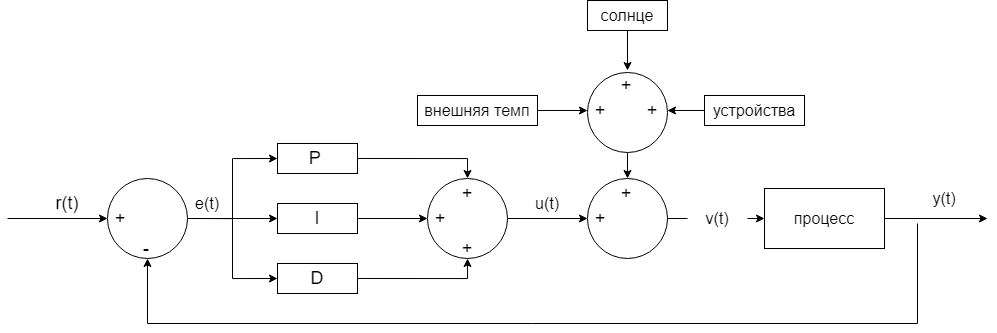

The diagram above was exported from draw.io. Its source (the exported page's mxGraphModel, read from the mxfile embedded in the PNG):
<mxGraphModel dx="1157" dy="1744" grid="1" gridSize="10" guides="1" tooltips="1" connect="1" arrows="1" fold="1" page="1" pageScale="1" pageWidth="827" pageHeight="1169" math="0" shadow="0">
  <root>
    <mxCell id="0" />
    <mxCell id="1" parent="0" />
    <mxCell id="aZbx0dmhXVfK9Xd6kCza-10" style="edgeStyle=orthogonalEdgeStyle;rounded=0;orthogonalLoop=1;jettySize=auto;html=1;exitX=1;exitY=0.5;exitDx=0;exitDy=0;entryX=0;entryY=0.5;entryDx=0;entryDy=0;fontSize=18;" edge="1" parent="1" source="aZbx0dmhXVfK9Xd6kCza-1" target="aZbx0dmhXVfK9Xd6kCza-5">
      <mxGeometry relative="1" as="geometry" />
    </mxCell>
    <mxCell id="aZbx0dmhXVfK9Xd6kCza-11" style="edgeStyle=orthogonalEdgeStyle;rounded=0;orthogonalLoop=1;jettySize=auto;html=1;exitX=1;exitY=0.5;exitDx=0;exitDy=0;entryX=0;entryY=0.5;entryDx=0;entryDy=0;fontSize=18;" edge="1" parent="1" source="aZbx0dmhXVfK9Xd6kCza-1" target="aZbx0dmhXVfK9Xd6kCza-8">
      <mxGeometry relative="1" as="geometry" />
    </mxCell>
    <mxCell id="aZbx0dmhXVfK9Xd6kCza-12" style="edgeStyle=orthogonalEdgeStyle;rounded=0;orthogonalLoop=1;jettySize=auto;html=1;exitX=1;exitY=0.5;exitDx=0;exitDy=0;entryX=0;entryY=0.5;entryDx=0;entryDy=0;fontSize=18;" edge="1" parent="1" source="aZbx0dmhXVfK9Xd6kCza-1" target="aZbx0dmhXVfK9Xd6kCza-9">
      <mxGeometry relative="1" as="geometry" />
    </mxCell>
    <mxCell id="aZbx0dmhXVfK9Xd6kCza-1" value="" style="ellipse;whiteSpace=wrap;html=1;aspect=fixed;fontSize=18;" vertex="1" parent="1">
      <mxGeometry x="230" y="175" width="80" height="80" as="geometry" />
    </mxCell>
    <mxCell id="aZbx0dmhXVfK9Xd6kCza-2" value="" style="endArrow=classic;html=1;rounded=0;fontSize=18;entryX=0;entryY=0.5;entryDx=0;entryDy=0;" edge="1" parent="1" target="aZbx0dmhXVfK9Xd6kCza-1">
      <mxGeometry width="50" height="50" relative="1" as="geometry">
        <mxPoint x="130" y="215" as="sourcePoint" />
        <mxPoint x="120" y="215" as="targetPoint" />
      </mxGeometry>
    </mxCell>
    <mxCell id="aZbx0dmhXVfK9Xd6kCza-3" value="r(t)" style="text;html=1;strokeColor=none;fillColor=none;align=center;verticalAlign=middle;whiteSpace=wrap;rounded=0;fontSize=18;" vertex="1" parent="1">
      <mxGeometry x="160" y="185" width="60" height="30" as="geometry" />
    </mxCell>
    <mxCell id="aZbx0dmhXVfK9Xd6kCza-4" value="+" style="text;html=1;strokeColor=none;fillColor=none;align=center;verticalAlign=middle;whiteSpace=wrap;rounded=0;fontSize=18;" vertex="1" parent="1">
      <mxGeometry x="230" y="210" width="26" height="10" as="geometry" />
    </mxCell>
    <mxCell id="aZbx0dmhXVfK9Xd6kCza-15" style="edgeStyle=orthogonalEdgeStyle;rounded=0;orthogonalLoop=1;jettySize=auto;html=1;exitX=1;exitY=0.5;exitDx=0;exitDy=0;entryX=0.5;entryY=0;entryDx=0;entryDy=0;fontSize=18;" edge="1" parent="1" source="aZbx0dmhXVfK9Xd6kCza-5" target="aZbx0dmhXVfK9Xd6kCza-13">
      <mxGeometry relative="1" as="geometry" />
    </mxCell>
    <mxCell id="aZbx0dmhXVfK9Xd6kCza-5" value="P&amp;nbsp;" style="rounded=0;whiteSpace=wrap;html=1;fontSize=18;" vertex="1" parent="1">
      <mxGeometry x="400" y="140" width="80" height="30" as="geometry" />
    </mxCell>
    <mxCell id="aZbx0dmhXVfK9Xd6kCza-14" style="edgeStyle=orthogonalEdgeStyle;rounded=0;orthogonalLoop=1;jettySize=auto;html=1;exitX=1;exitY=0.5;exitDx=0;exitDy=0;entryX=0;entryY=0.5;entryDx=0;entryDy=0;fontSize=18;" edge="1" parent="1" source="aZbx0dmhXVfK9Xd6kCza-8" target="aZbx0dmhXVfK9Xd6kCza-13">
      <mxGeometry relative="1" as="geometry" />
    </mxCell>
    <mxCell id="aZbx0dmhXVfK9Xd6kCza-8" value="I" style="rounded=0;whiteSpace=wrap;html=1;fontSize=18;" vertex="1" parent="1">
      <mxGeometry x="400" y="200" width="80" height="30" as="geometry" />
    </mxCell>
    <mxCell id="aZbx0dmhXVfK9Xd6kCza-16" style="edgeStyle=orthogonalEdgeStyle;rounded=0;orthogonalLoop=1;jettySize=auto;html=1;exitX=1;exitY=0.5;exitDx=0;exitDy=0;entryX=0.5;entryY=1;entryDx=0;entryDy=0;fontSize=18;" edge="1" parent="1" source="aZbx0dmhXVfK9Xd6kCza-9" target="aZbx0dmhXVfK9Xd6kCza-13">
      <mxGeometry relative="1" as="geometry" />
    </mxCell>
    <mxCell id="aZbx0dmhXVfK9Xd6kCza-9" value="D" style="rounded=0;whiteSpace=wrap;html=1;fontSize=18;" vertex="1" parent="1">
      <mxGeometry x="400" y="260" width="80" height="30" as="geometry" />
    </mxCell>
    <mxCell id="aZbx0dmhXVfK9Xd6kCza-21" style="edgeStyle=orthogonalEdgeStyle;rounded=0;orthogonalLoop=1;jettySize=auto;html=1;entryX=0;entryY=0.5;entryDx=0;entryDy=0;fontSize=18;" edge="1" parent="1" source="aZbx0dmhXVfK9Xd6kCza-13" target="aZbx0dmhXVfK9Xd6kCza-20">
      <mxGeometry relative="1" as="geometry" />
    </mxCell>
    <mxCell id="aZbx0dmhXVfK9Xd6kCza-13" value="" style="ellipse;whiteSpace=wrap;html=1;aspect=fixed;fontSize=18;" vertex="1" parent="1">
      <mxGeometry x="550" y="175" width="80" height="80" as="geometry" />
    </mxCell>
    <mxCell id="aZbx0dmhXVfK9Xd6kCza-17" value="+" style="text;html=1;strokeColor=none;fillColor=none;align=center;verticalAlign=middle;whiteSpace=wrap;rounded=0;fontSize=18;" vertex="1" parent="1">
      <mxGeometry x="550" y="210" width="26" height="10" as="geometry" />
    </mxCell>
    <mxCell id="aZbx0dmhXVfK9Xd6kCza-18" value="+" style="text;html=1;strokeColor=none;fillColor=none;align=center;verticalAlign=middle;whiteSpace=wrap;rounded=0;fontSize=18;" vertex="1" parent="1">
      <mxGeometry x="577" y="185" width="26" height="10" as="geometry" />
    </mxCell>
    <mxCell id="aZbx0dmhXVfK9Xd6kCza-19" value="+" style="text;html=1;strokeColor=none;fillColor=none;align=center;verticalAlign=middle;whiteSpace=wrap;rounded=0;fontSize=18;" vertex="1" parent="1">
      <mxGeometry x="577" y="240" width="26" height="10" as="geometry" />
    </mxCell>
    <mxCell id="aZbx0dmhXVfK9Xd6kCza-33" style="edgeStyle=orthogonalEdgeStyle;rounded=0;orthogonalLoop=1;jettySize=auto;html=1;exitX=1;exitY=0.5;exitDx=0;exitDy=0;entryX=0;entryY=0.5;entryDx=0;entryDy=0;fontSize=16;startArrow=none;" edge="1" parent="1" source="aZbx0dmhXVfK9Xd6kCza-43" target="aZbx0dmhXVfK9Xd6kCza-32">
      <mxGeometry relative="1" as="geometry" />
    </mxCell>
    <mxCell id="aZbx0dmhXVfK9Xd6kCza-20" value="" style="ellipse;whiteSpace=wrap;html=1;aspect=fixed;fontSize=18;" vertex="1" parent="1">
      <mxGeometry x="710" y="175" width="80" height="80" as="geometry" />
    </mxCell>
    <mxCell id="aZbx0dmhXVfK9Xd6kCza-22" value="+" style="text;html=1;strokeColor=none;fillColor=none;align=center;verticalAlign=middle;whiteSpace=wrap;rounded=0;fontSize=18;" vertex="1" parent="1">
      <mxGeometry x="710" y="210" width="26" height="10" as="geometry" />
    </mxCell>
    <mxCell id="aZbx0dmhXVfK9Xd6kCza-23" value="+" style="text;html=1;strokeColor=none;fillColor=none;align=center;verticalAlign=middle;whiteSpace=wrap;rounded=0;fontSize=18;" vertex="1" parent="1">
      <mxGeometry x="736" y="185" width="26" height="10" as="geometry" />
    </mxCell>
    <mxCell id="aZbx0dmhXVfK9Xd6kCza-31" style="edgeStyle=orthogonalEdgeStyle;rounded=0;orthogonalLoop=1;jettySize=auto;html=1;exitX=0.5;exitY=1;exitDx=0;exitDy=0;entryX=0.5;entryY=0;entryDx=0;entryDy=0;fontSize=16;" edge="1" parent="1" source="aZbx0dmhXVfK9Xd6kCza-24" target="aZbx0dmhXVfK9Xd6kCza-20">
      <mxGeometry relative="1" as="geometry" />
    </mxCell>
    <mxCell id="aZbx0dmhXVfK9Xd6kCza-24" value="" style="ellipse;whiteSpace=wrap;html=1;aspect=fixed;fontSize=18;" vertex="1" parent="1">
      <mxGeometry x="710" y="69" width="80" height="80" as="geometry" />
    </mxCell>
    <mxCell id="aZbx0dmhXVfK9Xd6kCza-26" style="edgeStyle=orthogonalEdgeStyle;rounded=0;orthogonalLoop=1;jettySize=auto;html=1;exitX=1;exitY=0.5;exitDx=0;exitDy=0;entryX=0;entryY=0.5;entryDx=0;entryDy=0;fontSize=16;" edge="1" parent="1" source="aZbx0dmhXVfK9Xd6kCza-25">
      <mxGeometry relative="1" as="geometry">
        <mxPoint x="710" y="107" as="targetPoint" />
      </mxGeometry>
    </mxCell>
    <mxCell id="aZbx0dmhXVfK9Xd6kCza-25" value="&lt;font style=&quot;font-size: 16px;&quot;&gt;внешняя&amp;nbsp;темп&lt;/font&gt;" style="rounded=0;whiteSpace=wrap;html=1;fontSize=18;" vertex="1" parent="1">
      <mxGeometry x="540" y="92" width="120" height="30" as="geometry" />
    </mxCell>
    <mxCell id="aZbx0dmhXVfK9Xd6kCza-28" style="edgeStyle=orthogonalEdgeStyle;rounded=0;orthogonalLoop=1;jettySize=auto;html=1;exitX=0.5;exitY=1;exitDx=0;exitDy=0;entryX=0.5;entryY=0;entryDx=0;entryDy=0;fontSize=16;" edge="1" parent="1" source="aZbx0dmhXVfK9Xd6kCza-27">
      <mxGeometry relative="1" as="geometry">
        <mxPoint x="750" y="67" as="targetPoint" />
      </mxGeometry>
    </mxCell>
    <mxCell id="aZbx0dmhXVfK9Xd6kCza-27" value="солнце" style="rounded=0;whiteSpace=wrap;html=1;fontSize=16;" vertex="1" parent="1">
      <mxGeometry x="710" y="-3" width="80" height="30" as="geometry" />
    </mxCell>
    <mxCell id="aZbx0dmhXVfK9Xd6kCza-30" style="edgeStyle=orthogonalEdgeStyle;rounded=0;orthogonalLoop=1;jettySize=auto;html=1;exitX=0;exitY=0.5;exitDx=0;exitDy=0;entryX=1;entryY=0.5;entryDx=0;entryDy=0;fontSize=16;" edge="1" parent="1" source="aZbx0dmhXVfK9Xd6kCza-29">
      <mxGeometry relative="1" as="geometry">
        <mxPoint x="790" y="107" as="targetPoint" />
      </mxGeometry>
    </mxCell>
    <mxCell id="aZbx0dmhXVfK9Xd6kCza-29" value="устройства" style="rounded=0;whiteSpace=wrap;html=1;fontSize=16;" vertex="1" parent="1">
      <mxGeometry x="827" y="92" width="100" height="30" as="geometry" />
    </mxCell>
    <mxCell id="aZbx0dmhXVfK9Xd6kCza-34" style="edgeStyle=orthogonalEdgeStyle;rounded=0;orthogonalLoop=1;jettySize=auto;html=1;exitX=1;exitY=0.5;exitDx=0;exitDy=0;fontSize=16;" edge="1" parent="1" source="aZbx0dmhXVfK9Xd6kCza-32">
      <mxGeometry relative="1" as="geometry">
        <mxPoint x="1110" y="215" as="targetPoint" />
      </mxGeometry>
    </mxCell>
    <mxCell id="aZbx0dmhXVfK9Xd6kCza-32" value="процесс" style="rounded=0;whiteSpace=wrap;html=1;fontSize=16;" vertex="1" parent="1">
      <mxGeometry x="887" y="185" width="120" height="60" as="geometry" />
    </mxCell>
    <mxCell id="aZbx0dmhXVfK9Xd6kCza-36" value="" style="endArrow=classic;html=1;rounded=0;fontSize=16;entryX=0.5;entryY=1;entryDx=0;entryDy=0;" edge="1" parent="1" target="aZbx0dmhXVfK9Xd6kCza-1">
      <mxGeometry width="50" height="50" relative="1" as="geometry">
        <mxPoint x="1040" y="220" as="sourcePoint" />
        <mxPoint x="610" y="430" as="targetPoint" />
        <Array as="points">
          <mxPoint x="1040" y="320" />
          <mxPoint x="270" y="320" />
        </Array>
      </mxGeometry>
    </mxCell>
    <mxCell id="aZbx0dmhXVfK9Xd6kCza-37" value="-" style="text;html=1;strokeColor=none;fillColor=none;align=center;verticalAlign=middle;whiteSpace=wrap;rounded=0;fontSize=18;" vertex="1" parent="1">
      <mxGeometry x="256" y="240" width="26" height="10" as="geometry" />
    </mxCell>
    <mxCell id="aZbx0dmhXVfK9Xd6kCza-38" value="+" style="text;html=1;strokeColor=none;fillColor=none;align=center;verticalAlign=middle;whiteSpace=wrap;rounded=0;fontSize=18;" vertex="1" parent="1">
      <mxGeometry x="710" y="102" width="26" height="10" as="geometry" />
    </mxCell>
    <mxCell id="aZbx0dmhXVfK9Xd6kCza-39" value="+" style="text;html=1;strokeColor=none;fillColor=none;align=center;verticalAlign=middle;whiteSpace=wrap;rounded=0;fontSize=18;" vertex="1" parent="1">
      <mxGeometry x="736" y="77" width="26" height="10" as="geometry" />
    </mxCell>
    <mxCell id="aZbx0dmhXVfK9Xd6kCza-40" value="+" style="text;html=1;strokeColor=none;fillColor=none;align=center;verticalAlign=middle;whiteSpace=wrap;rounded=0;fontSize=18;" vertex="1" parent="1">
      <mxGeometry x="762" y="102" width="26" height="10" as="geometry" />
    </mxCell>
    <mxCell id="aZbx0dmhXVfK9Xd6kCza-41" value="e(t)" style="text;html=1;strokeColor=none;fillColor=none;align=center;verticalAlign=middle;whiteSpace=wrap;rounded=0;fontSize=16;" vertex="1" parent="1">
      <mxGeometry x="300" y="185" width="60" height="30" as="geometry" />
    </mxCell>
    <mxCell id="aZbx0dmhXVfK9Xd6kCza-42" value="u(t)" style="text;html=1;strokeColor=none;fillColor=none;align=center;verticalAlign=middle;whiteSpace=wrap;rounded=0;fontSize=16;" vertex="1" parent="1">
      <mxGeometry x="640" y="185" width="60" height="30" as="geometry" />
    </mxCell>
    <mxCell id="aZbx0dmhXVfK9Xd6kCza-43" value="v(t)" style="text;html=1;strokeColor=none;fillColor=none;align=center;verticalAlign=middle;whiteSpace=wrap;rounded=0;fontSize=16;" vertex="1" parent="1">
      <mxGeometry x="810" y="200" width="60" height="30" as="geometry" />
    </mxCell>
    <mxCell id="aZbx0dmhXVfK9Xd6kCza-44" value="" style="edgeStyle=orthogonalEdgeStyle;rounded=0;orthogonalLoop=1;jettySize=auto;html=1;exitX=1;exitY=0.5;exitDx=0;exitDy=0;entryX=0;entryY=0.5;entryDx=0;entryDy=0;fontSize=16;endArrow=none;" edge="1" parent="1" source="aZbx0dmhXVfK9Xd6kCza-20" target="aZbx0dmhXVfK9Xd6kCza-43">
      <mxGeometry relative="1" as="geometry">
        <mxPoint x="790" y="215" as="sourcePoint" />
        <mxPoint x="910" y="215" as="targetPoint" />
      </mxGeometry>
    </mxCell>
    <mxCell id="aZbx0dmhXVfK9Xd6kCza-45" value="y(t)" style="text;html=1;strokeColor=none;fillColor=none;align=center;verticalAlign=middle;whiteSpace=wrap;rounded=0;fontSize=16;" vertex="1" parent="1">
      <mxGeometry x="1037" y="180" width="60" height="30" as="geometry" />
    </mxCell>
  </root>
</mxGraphModel>